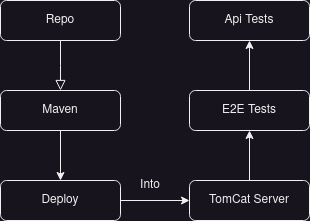

The diagram above was exported from draw.io. Its source (the exported page's mxGraphModel, read from the mxfile embedded in the PNG):
<mxGraphModel dx="1434" dy="822" grid="1" gridSize="10" guides="1" tooltips="1" connect="1" arrows="1" fold="1" page="1" pageScale="1" pageWidth="827" pageHeight="1169" math="0" shadow="0">
  <root>
    <mxCell id="WIyWlLk6GJQsqaUBKTNV-0" />
    <mxCell id="WIyWlLk6GJQsqaUBKTNV-1" parent="WIyWlLk6GJQsqaUBKTNV-0" />
    <mxCell id="WIyWlLk6GJQsqaUBKTNV-2" value="" style="rounded=0;html=1;jettySize=auto;orthogonalLoop=1;fontSize=11;endArrow=block;endFill=0;endSize=8;strokeWidth=1;shadow=0;labelBackgroundColor=none;edgeStyle=orthogonalEdgeStyle;" parent="WIyWlLk6GJQsqaUBKTNV-1" source="WIyWlLk6GJQsqaUBKTNV-3" edge="1">
      <mxGeometry relative="1" as="geometry">
        <mxPoint x="225" y="170" as="targetPoint" />
      </mxGeometry>
    </mxCell>
    <mxCell id="WIyWlLk6GJQsqaUBKTNV-3" value="Repo" style="rounded=1;whiteSpace=wrap;html=1;fontSize=12;glass=0;strokeWidth=1;shadow=0;" parent="WIyWlLk6GJQsqaUBKTNV-1" vertex="1">
      <mxGeometry x="165" y="80" width="120" height="40" as="geometry" />
    </mxCell>
    <mxCell id="-Us2a4gKi3FoO_T_FSD0-8" style="edgeStyle=orthogonalEdgeStyle;rounded=0;orthogonalLoop=1;jettySize=auto;html=1;exitX=0.5;exitY=1;exitDx=0;exitDy=0;" edge="1" parent="WIyWlLk6GJQsqaUBKTNV-1" source="-Us2a4gKi3FoO_T_FSD0-5" target="-Us2a4gKi3FoO_T_FSD0-7">
      <mxGeometry relative="1" as="geometry" />
    </mxCell>
    <mxCell id="-Us2a4gKi3FoO_T_FSD0-5" value="Maven" style="rounded=1;whiteSpace=wrap;html=1;fontSize=12;glass=0;strokeWidth=1;shadow=0;" vertex="1" parent="WIyWlLk6GJQsqaUBKTNV-1">
      <mxGeometry x="165" y="170" width="120" height="40" as="geometry" />
    </mxCell>
    <mxCell id="-Us2a4gKi3FoO_T_FSD0-10" style="edgeStyle=orthogonalEdgeStyle;rounded=0;orthogonalLoop=1;jettySize=auto;html=1;exitX=1;exitY=0.5;exitDx=0;exitDy=0;" edge="1" parent="WIyWlLk6GJQsqaUBKTNV-1" source="-Us2a4gKi3FoO_T_FSD0-7" target="-Us2a4gKi3FoO_T_FSD0-9">
      <mxGeometry relative="1" as="geometry" />
    </mxCell>
    <mxCell id="-Us2a4gKi3FoO_T_FSD0-7" value="Deploy" style="rounded=1;whiteSpace=wrap;html=1;fontSize=12;glass=0;strokeWidth=1;shadow=0;" vertex="1" parent="WIyWlLk6GJQsqaUBKTNV-1">
      <mxGeometry x="165" y="260" width="120" height="40" as="geometry" />
    </mxCell>
    <mxCell id="-Us2a4gKi3FoO_T_FSD0-13" style="edgeStyle=orthogonalEdgeStyle;rounded=0;orthogonalLoop=1;jettySize=auto;html=1;exitX=0.5;exitY=0;exitDx=0;exitDy=0;entryX=0.5;entryY=1;entryDx=0;entryDy=0;" edge="1" parent="WIyWlLk6GJQsqaUBKTNV-1" source="-Us2a4gKi3FoO_T_FSD0-9" target="-Us2a4gKi3FoO_T_FSD0-12">
      <mxGeometry relative="1" as="geometry" />
    </mxCell>
    <mxCell id="-Us2a4gKi3FoO_T_FSD0-9" value="TomCat Server" style="rounded=1;whiteSpace=wrap;html=1;fontSize=12;glass=0;strokeWidth=1;shadow=0;" vertex="1" parent="WIyWlLk6GJQsqaUBKTNV-1">
      <mxGeometry x="354" y="260" width="120" height="40" as="geometry" />
    </mxCell>
    <mxCell id="-Us2a4gKi3FoO_T_FSD0-11" value="Into" style="text;html=1;strokeColor=none;fillColor=none;align=center;verticalAlign=middle;whiteSpace=wrap;rounded=0;" vertex="1" parent="WIyWlLk6GJQsqaUBKTNV-1">
      <mxGeometry x="285" y="250" width="60" height="30" as="geometry" />
    </mxCell>
    <mxCell id="-Us2a4gKi3FoO_T_FSD0-15" style="edgeStyle=orthogonalEdgeStyle;rounded=0;orthogonalLoop=1;jettySize=auto;html=1;exitX=0.5;exitY=0;exitDx=0;exitDy=0;entryX=0.5;entryY=1;entryDx=0;entryDy=0;" edge="1" parent="WIyWlLk6GJQsqaUBKTNV-1" source="-Us2a4gKi3FoO_T_FSD0-12" target="-Us2a4gKi3FoO_T_FSD0-14">
      <mxGeometry relative="1" as="geometry" />
    </mxCell>
    <mxCell id="-Us2a4gKi3FoO_T_FSD0-12" value="E2E Tests" style="rounded=1;whiteSpace=wrap;html=1;fontSize=12;glass=0;strokeWidth=1;shadow=0;" vertex="1" parent="WIyWlLk6GJQsqaUBKTNV-1">
      <mxGeometry x="354" y="170" width="120" height="40" as="geometry" />
    </mxCell>
    <mxCell id="-Us2a4gKi3FoO_T_FSD0-14" value="Api Tests" style="rounded=1;whiteSpace=wrap;html=1;fontSize=12;glass=0;strokeWidth=1;shadow=0;" vertex="1" parent="WIyWlLk6GJQsqaUBKTNV-1">
      <mxGeometry x="354" y="80" width="120" height="40" as="geometry" />
    </mxCell>
  </root>
</mxGraphModel>